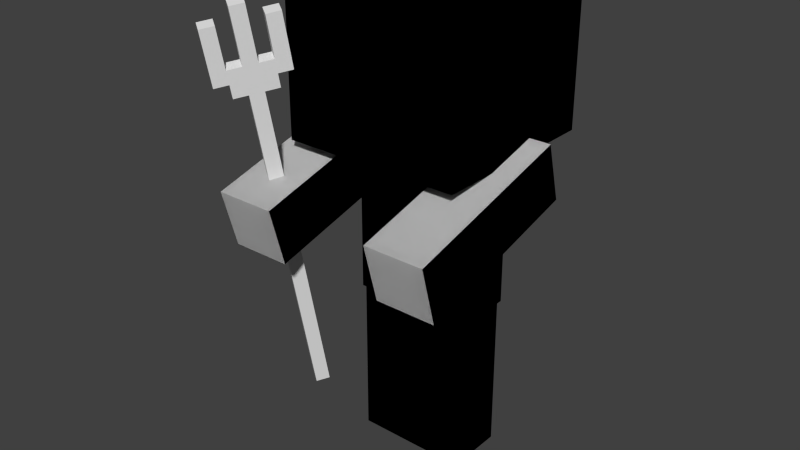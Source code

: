 # Source: drowned.blend  (saved by Blender 2.79.0; exported with 4.5.12 LTS)
import bpy
from mathutils import Matrix  # noqa: F401  (used for matrix-valued properties, if any)

bpy.ops.wm.read_factory_settings(use_empty=True)
scene = bpy.context.scene
scene.name = 'Scene'

# ---- collections
col_collection_1 = bpy.data.collections.new('Collection 1'); scene.collection.children.link(col_collection_1)

# ---- world
world_world = bpy.data.worlds.new('World'); scene.world = world_world
world_world.color = (0.05088, 0.05088, 0.05088)
world_world.use_sun_shadow = False
world_world.sun_shadow_jitter_overblur = 0.0
world_world.cycles.sampling_method = 'NONE'
world_world.cycles.sample_map_resolution = 256

# ---- meshes
me_cube_025 = bpy.data.meshes.new('Cube.025')
me_cube_025.from_pydata([(-1.0, -1.0, -1.0), (-1.0, -1.0, 1.0), (-1.0, 1.0, -1.0), (-1.0, 1.0, 1.0), (1.0, -1.0, -1.0), (1.0, -1.0, 1.0), (1.0, 1.0, -1.0), (1.0, 1.0, 1.0)], [], [(0, 1, 3, 2), (2, 3, 7, 6), (6, 7, 5, 4), (4, 5, 1, 0), (2, 6, 4, 0), (7, 3, 1, 5)])
_uv = me_cube_025.uv_layers.new(name='UVMap')
_uv.uv.foreach_set('vector', [0.125, 0.75, 0.125, 0.875, 0.0, 0.875, 0.0, 0.75, 0.5, 0.75, 0.5, 0.875, 0.375, 0.875, 0.375, 0.75, 0.375, 0.75, 0.375, 0.875, 0.25, 0.875, 0.25, 0.75, 0.25, 0.75, 0.25, 0.875, 0.125, 0.875, 0.125, 0.75, 0.375, 1.0, 0.25, 1.0, 0.25, 0.875, 0.375, 0.875, 0.25, 1.0, 0.125, 1.0, 0.125, 0.875, 0.25, 0.875])
me_cube_025.use_remesh_preserve_volume = False
me_cube_025.use_remesh_preserve_attributes = False
me_cube_025.use_mirror_vertex_groups = False
me_cube_025.update()
me_cube_024 = bpy.data.meshes.new('Cube.024')
me_cube_024.from_pydata([(-1.0, -1.0, -1.0), (-1.0, -1.0, 1.0), (-1.0, 1.0, -1.0), (-1.0, 1.0, 1.0), (1.0, -1.0, -1.0), (1.0, -1.0, 1.0), (1.0, 1.0, -1.0), (1.0, 1.0, 1.0)], [], [(0, 1, 3, 2), (2, 3, 7, 6), (6, 7, 5, 4), (4, 5, 1, 0), (2, 6, 4, 0), (7, 3, 1, 5)])
_uv = me_cube_024.uv_layers.new(name='UVMap')
_uv.uv.foreach_set('vector', [0.125, 0.75, 0.125, 0.875, 0.0, 0.875, 0.0, 0.75, 0.5, 0.75, 0.5, 0.875, 0.375, 0.875, 0.375, 0.75, 0.375, 0.75, 0.375, 0.875, 0.25, 0.875, 0.25, 0.75, 0.25, 0.75, 0.25, 0.875, 0.125, 0.875, 0.125, 0.75, 0.375, 1.0, 0.25, 1.0, 0.25, 0.875, 0.375, 0.875, 0.25, 1.0, 0.125, 1.0, 0.125, 0.875, 0.25, 0.875])
me_cube_024.use_remesh_preserve_volume = False
me_cube_024.use_remesh_preserve_attributes = False
me_cube_024.use_mirror_vertex_groups = False
me_cube_024.update()
me_cube_008 = bpy.data.meshes.new('Cube.008')
me_cube_008.from_pydata([(-1.0, -1.0, -1.0), (-1.0, -1.0, 1.0), (-1.0, 1.0, -1.0), (-1.0, 1.0, 1.0), (1.0, -1.0, -1.0), (1.0, -1.0, 1.0), (1.0, 1.0, -1.0), (1.0, 1.0, 1.0)], [], [(0, 2, 3, 1), (2, 6, 7, 3), (6, 4, 5, 7), (4, 0, 1, 5), (2, 0, 4, 6), (7, 5, 1, 3)])
_uv = me_cube_008.uv_layers.new(name='UVMap')
_uv.uv.foreach_set('vector', [0.125, 0.75, 0.0, 0.75, 0.0, 0.875, 0.125, 0.875, 0.5, 0.75, 0.375, 0.75, 0.375, 0.875, 0.5, 0.875, 0.375, 0.75, 0.25, 0.75, 0.25, 0.875, 0.375, 0.875, 0.25, 0.75, 0.125, 0.75, 0.125, 0.875, 0.25, 0.875, 0.375, 1.0, 0.375, 0.875, 0.25, 0.875, 0.25, 1.0, 0.25, 1.0, 0.25, 0.875, 0.125, 0.875, 0.125, 1.0])
me_cube_008.use_remesh_preserve_volume = False
me_cube_008.use_remesh_preserve_attributes = False
me_cube_008.use_mirror_vertex_groups = False
me_cube_008.update()
me_cube_018 = bpy.data.meshes.new('Cube.018')
me_cube_018.from_pydata([(-1.0, -1.0, -1.0), (-1.0, -1.0, 1.0), (-1.0, 1.0, -1.0), (-1.0, 1.0, 1.0), (1.0, -1.0, -1.0), (1.0, -1.0, 1.0), (1.0, 1.0, -1.0), (1.0, 1.0, 1.0)], [], [(0, 2, 3, 1), (2, 6, 7, 3), (6, 4, 5, 7), (4, 0, 1, 5), (2, 0, 4, 6), (7, 5, 1, 3)])
_uv = me_cube_018.uv_layers.new(name='UVMap')
_uv.uv.foreach_set('vector', [0.0625, 0.5, 0.0, 0.5, 0.0, 0.6875, 0.0625, 0.6875, 0.25, 0.5, 0.1875, 0.5, 0.1875, 0.6875, 0.25, 0.6875, 0.1875, 0.5, 0.125, 0.5, 0.125, 0.6875, 0.1875, 0.6875, 0.125, 0.5, 0.0625, 0.5, 0.0625, 0.6875, 0.125, 0.6875, 0.1875, 0.75, 0.1875, 0.6875, 0.125, 0.6875, 0.125, 0.75, 0.125, 0.75, 0.125, 0.6875, 0.0625, 0.6875, 0.0625, 0.75])
me_cube_018.use_remesh_preserve_volume = False
me_cube_018.use_remesh_preserve_attributes = False
me_cube_018.use_mirror_vertex_groups = False
me_cube_018.update()
me_cube_017 = bpy.data.meshes.new('Cube.017')
me_cube_017.from_pydata([(-1.0, -1.0, -1.0), (-1.0, -1.0, 1.0), (-1.0, 1.0, -1.0), (-1.0, 1.0, 1.0), (1.0, -1.0, -1.0), (1.0, -1.0, 1.0), (1.0, 1.0, -1.0), (1.0, 1.0, 1.0)], [], [(0, 2, 3, 1), (2, 6, 7, 3), (6, 4, 5, 7), (4, 0, 1, 5), (2, 0, 4, 6), (7, 5, 1, 3)])
_uv = me_cube_017.uv_layers.new(name='UVMap')
_uv.uv.foreach_set('vector', [0.125, 0.5, 0.1875, 0.5, 0.1875, 0.6875, 0.125, 0.6875, 0.1875, 0.5, 0.25, 0.5, 0.25, 0.6875, 0.1875, 0.6875, 0.0, 0.5, 0.0625, 0.5, 0.0625, 0.6875, 0.0, 0.6875, 0.0625, 0.5, 0.125, 0.5, 0.125, 0.6875, 0.0625, 0.6875, 0.1875, 0.75, 0.1875, 0.6875, 0.125, 0.6875, 0.125, 0.75, 0.125, 0.75, 0.125, 0.6875, 0.0625, 0.6875, 0.0625, 0.75])
me_cube_017.use_remesh_preserve_volume = False
me_cube_017.use_remesh_preserve_attributes = False
me_cube_017.use_mirror_vertex_groups = False
me_cube_017.update()
me_cube_016 = bpy.data.meshes.new('Cube.016')
me_cube_016.from_pydata([(-1.0, -1.0, -1.0), (-1.0, -1.0, 1.0), (-1.0, 1.0, -1.0), (-1.0, 1.0, 1.0), (1.0, -1.0, -1.0), (1.0, -1.0, 1.0), (1.0, 1.0, -1.0), (1.0, 1.0, 1.0)], [], [(0, 2, 3, 1), (2, 6, 7, 3), (6, 4, 5, 7), (4, 0, 1, 5), (2, 0, 4, 6), (7, 5, 1, 3)])
_uv = me_cube_016.uv_layers.new(name='UVMap')
_uv.uv.foreach_set('vector', [0.3125, 0.5, 0.25, 0.5, 0.25, 0.6875, 0.3125, 0.6875, 0.625, 0.5, 0.5, 0.5, 0.5, 0.6875, 0.625, 0.6875, 0.5, 0.5, 0.4375, 0.5, 0.4375, 0.6875, 0.5, 0.6875, 0.4375, 0.5, 0.3125, 0.5, 0.3125, 0.6875, 0.4375, 0.6875, 0.5625, 0.75, 0.5625, 0.6875, 0.4375, 0.6875, 0.4375, 0.75, 0.4375, 0.75, 0.4375, 0.6875, 0.3125, 0.6875, 0.3125, 0.75])
me_cube_016.use_remesh_preserve_volume = False
me_cube_016.use_remesh_preserve_attributes = False
me_cube_016.use_mirror_vertex_groups = False
me_cube_016.update()
me_cube_015 = bpy.data.meshes.new('Cube.015')
me_cube_015.from_pydata([(-1.0, -1.0, -1.0), (-1.0, -1.0, 1.0), (-1.0, 1.0, -1.0), (-1.0, 1.0, 1.0), (1.0, -1.0, -1.0), (1.0, -1.0, 1.0), (1.0, 1.0, -1.0), (1.0, 1.0, 1.0)], [], [(0, 2, 3, 1), (2, 6, 7, 3), (6, 4, 5, 7), (4, 0, 1, 5), (2, 0, 4, 6), (7, 5, 1, 3)])
_uv = me_cube_015.uv_layers.new(name='UVMap')
_uv.uv.foreach_set('vector', [0.6875, 0.5, 0.625, 0.5, 0.625, 0.6875, 0.6875, 0.6875, 0.875, 0.5, 0.8125, 0.5, 0.8125, 0.6875, 0.875, 0.6875, 0.8125, 0.5, 0.75, 0.5, 0.75, 0.6875, 0.8125, 0.6875, 0.75, 0.5, 0.6875, 0.5, 0.6875, 0.6875, 0.75, 0.6875, 0.75, 0.75, 0.75, 0.6875, 0.8125, 0.6875, 0.8125, 0.75, 0.75, 0.75, 0.75, 0.6875, 0.6875, 0.6875, 0.6875, 0.75])
me_cube_015.use_remesh_preserve_volume = False
me_cube_015.use_remesh_preserve_attributes = False
me_cube_015.use_mirror_vertex_groups = False
me_cube_015.update()
me_cube_014 = bpy.data.meshes.new('Cube.014')
me_cube_014.from_pydata([(-1.0, -1.0, -1.0), (-1.0, -1.0, 1.0), (-1.0, 1.0, -1.0), (-1.0, 1.0, 1.0), (1.0, -1.0, -1.0), (1.0, -1.0, 1.0), (1.0, 1.0, -1.0), (1.0, 1.0, 1.0)], [], [(0, 2, 3, 1), (2, 6, 7, 3), (6, 4, 5, 7), (4, 0, 1, 5), (2, 0, 4, 6), (7, 5, 1, 3)])
_uv = me_cube_014.uv_layers.new(name='UVMap')
_uv.uv.foreach_set('vector', [0.75, 0.5, 0.8125, 0.5, 0.8125, 0.6875, 0.75, 0.6875, 0.8125, 0.5, 0.875, 0.5, 0.875, 0.6875, 0.8125, 0.6875, 0.625, 0.5, 0.6875, 0.5, 0.6875, 0.6875, 0.625, 0.6875, 0.6875, 0.5, 0.75, 0.5, 0.75, 0.6875, 0.6875, 0.6875, 0.8125, 0.75, 0.8125, 0.6875, 0.75, 0.6875, 0.75, 0.75, 0.6875, 0.75, 0.6875, 0.6875, 0.75, 0.6875, 0.75, 0.75])
me_cube_014.use_remesh_preserve_volume = False
me_cube_014.use_remesh_preserve_attributes = False
me_cube_014.use_mirror_vertex_groups = False
me_cube_014.update()
me_cube_013 = bpy.data.meshes.new('Cube.013')
me_cube_013.from_pydata([(-1.0, -1.0, -1.0), (-1.0, -1.0, 1.0), (-1.0, 1.0, -1.0), (-1.0, 1.0, 1.0), (1.0, -1.0, -1.0), (1.0, -1.0, 1.0), (1.0, 1.0, -1.0), (1.0, 1.0, 1.0)], [], [(0, 1, 3, 2), (2, 3, 7, 6), (6, 7, 5, 4), (4, 5, 1, 0), (2, 6, 4, 0), (7, 3, 1, 5)])
_uv = me_cube_013.uv_layers.new(name='UVMap')
_uv.uv.foreach_set('vector', [0.125, 0.5, 0.125, 0.6875, 0.1875, 0.6875, 0.1875, 0.5, 0.1875, 0.5, 0.1875, 0.6875, 0.25, 0.6875, 0.25, 0.5, 0.0, 0.5, 0.0, 0.6875, 0.0625, 0.6875, 0.0625, 0.5, 0.0625, 0.5, 0.0625, 0.6875, 0.125, 0.6875, 0.125, 0.5, 0.1875, 0.75, 0.125, 0.75, 0.125, 0.6875, 0.1875, 0.6875, 0.125, 0.75, 0.0625, 0.75, 0.0625, 0.6875, 0.125, 0.6875])
me_cube_013.use_remesh_preserve_volume = False
me_cube_013.use_remesh_preserve_attributes = False
me_cube_013.use_mirror_vertex_groups = False
me_cube_013.update()
me_cube_012 = bpy.data.meshes.new('Cube.012')
me_cube_012.from_pydata([(-1.0, -1.0, -1.0), (-1.0, -1.0, 1.0), (-1.0, 1.0, -1.0), (-1.0, 1.0, 1.0), (1.0, -1.0, -1.0), (1.0, -1.0, 1.0), (1.0, 1.0, -1.0), (1.0, 1.0, 1.0)], [], [(0, 1, 3, 2), (2, 3, 7, 6), (6, 7, 5, 4), (4, 5, 1, 0), (2, 6, 4, 0), (7, 3, 1, 5)])
_uv = me_cube_012.uv_layers.new(name='UVMap')
_uv.uv.foreach_set('vector', [0.0625, 0.5, 0.0625, 0.6875, 0.0, 0.6875, 0.0, 0.5, 0.25, 0.5, 0.25, 0.6875, 0.1875, 0.6875, 0.1875, 0.5, 0.1875, 0.5, 0.1875, 0.6875, 0.125, 0.6875, 0.125, 0.5, 0.125, 0.5, 0.125, 0.6875, 0.0625, 0.6875, 0.0625, 0.5, 0.1875, 0.75, 0.125, 0.75, 0.125, 0.6875, 0.1875, 0.6875, 0.125, 0.75, 0.0625, 0.75, 0.0625, 0.6875, 0.125, 0.6875])
me_cube_012.use_remesh_preserve_volume = False
me_cube_012.use_remesh_preserve_attributes = False
me_cube_012.use_mirror_vertex_groups = False
me_cube_012.update()
me_cube_011 = bpy.data.meshes.new('Cube.011')
me_cube_011.from_pydata([(-1.0, -1.0, -1.0), (-1.0, -1.0, 1.0), (-1.0, 1.0, -1.0), (-1.0, 1.0, 1.0), (1.0, -1.0, -1.0), (1.0, -1.0, 1.0), (1.0, 1.0, -1.0), (1.0, 1.0, 1.0)], [], [(0, 1, 3, 2), (2, 3, 7, 6), (6, 7, 5, 4), (4, 5, 1, 0), (2, 6, 4, 0), (7, 3, 1, 5)])
_uv = me_cube_011.uv_layers.new(name='UVMap')
_uv.uv.foreach_set('vector', [0.3125, 0.5, 0.3125, 0.6875, 0.25, 0.6875, 0.25, 0.5, 0.625, 0.5, 0.625, 0.6875, 0.5, 0.6875, 0.5, 0.5, 0.5, 0.5, 0.5, 0.6875, 0.4375, 0.6875, 0.4375, 0.5, 0.4375, 0.5, 0.4375, 0.6875, 0.3125, 0.6875, 0.3125, 0.5, 0.5625, 0.75, 0.4375, 0.75, 0.4375, 0.6875, 0.5625, 0.6875, 0.4375, 0.75, 0.3125, 0.75, 0.3125, 0.6875, 0.4375, 0.6875])
me_cube_011.use_remesh_preserve_volume = False
me_cube_011.use_remesh_preserve_attributes = False
me_cube_011.use_mirror_vertex_groups = False
me_cube_011.update()
me_cube_010 = bpy.data.meshes.new('Cube.010')
me_cube_010.from_pydata([(-1.0, -1.0, -1.0), (-1.0, -1.0, 1.0), (-1.0, 1.0, -1.0), (-1.0, 1.0, 1.0), (1.0, -1.0, -1.0), (1.0, -1.0, 1.0), (1.0, 1.0, -1.0), (1.0, 1.0, 1.0)], [], [(0, 1, 3, 2), (2, 3, 7, 6), (6, 7, 5, 4), (4, 5, 1, 0), (2, 6, 4, 0), (7, 3, 1, 5)])
_uv = me_cube_010.uv_layers.new(name='UVMap')
_uv.uv.foreach_set('vector', [0.6875, 0.5, 0.6875, 0.6875, 0.625, 0.6875, 0.625, 0.5, 0.875, 0.5, 0.875, 0.6875, 0.8125, 0.6875, 0.8125, 0.5, 0.8125, 0.5, 0.8125, 0.6875, 0.75, 0.6875, 0.75, 0.5, 0.75, 0.5, 0.75, 0.6875, 0.6875, 0.6875, 0.6875, 0.5, 0.75, 0.75, 0.8125, 0.75, 0.8125, 0.6875, 0.75, 0.6875, 0.75, 0.75, 0.6875, 0.75, 0.6875, 0.6875, 0.75, 0.6875])
me_cube_010.use_remesh_preserve_volume = False
me_cube_010.use_remesh_preserve_attributes = False
me_cube_010.use_mirror_vertex_groups = False
me_cube_010.update()
me_cube_009 = bpy.data.meshes.new('Cube.009')
me_cube_009.from_pydata([(-1.0, -1.0, -1.0), (-1.0, -1.0, 1.0), (-1.0, 1.0, -1.0), (-1.0, 1.0, 1.0), (1.0, -1.0, -1.0), (1.0, -1.0, 1.0), (1.0, 1.0, -1.0), (1.0, 1.0, 1.0)], [], [(0, 1, 3, 2), (2, 3, 7, 6), (6, 7, 5, 4), (4, 5, 1, 0), (2, 6, 4, 0), (7, 3, 1, 5)])
_uv = me_cube_009.uv_layers.new(name='UVMap')
_uv.uv.foreach_set('vector', [0.75, 0.5, 0.75, 0.6875, 0.8125, 0.6875, 0.8125, 0.5, 0.8125, 0.5, 0.8125, 0.6875, 0.875, 0.6875, 0.875, 0.5, 0.625, 0.5, 0.625, 0.6875, 0.6875, 0.6875, 0.6875, 0.5, 0.6875, 0.5, 0.6875, 0.6875, 0.75, 0.6875, 0.75, 0.5, 0.8125, 0.75, 0.75, 0.75, 0.75, 0.6875, 0.8125, 0.6875, 0.6875, 0.75, 0.75, 0.75, 0.75, 0.6875, 0.6875, 0.6875])
me_cube_009.use_remesh_preserve_volume = False
me_cube_009.use_remesh_preserve_attributes = False
me_cube_009.use_mirror_vertex_groups = False
me_cube_009.update()
me_cube_007 = bpy.data.meshes.new('Cube.007')
me_cube_007.from_pydata([(-1.0, -1.0, -1.0), (-1.0, -1.0, 1.0), (-1.0, 1.0, -1.0), (-1.0, 1.0, 1.0), (1.0, -1.0, -1.0), (1.0, -1.0, 1.0), (1.0, 1.0, -1.0), (1.0, 1.0, 1.0)], [], [(0, 2, 3, 1), (2, 6, 7, 3), (6, 4, 5, 7), (4, 0, 1, 5), (2, 0, 4, 6), (7, 5, 1, 3)])
_uv = me_cube_007.uv_layers.new(name='UVMap')
_uv.uv.foreach_set('vector', [0.125, 0.75, 0.0, 0.75, 0.0, 0.875, 0.125, 0.875, 0.5, 0.75, 0.375, 0.75, 0.375, 0.875, 0.5, 0.875, 0.375, 0.75, 0.25, 0.75, 0.25, 0.875, 0.375, 0.875, 0.25, 0.75, 0.125, 0.75, 0.125, 0.875, 0.25, 0.875, 0.375, 1.0, 0.375, 0.875, 0.25, 0.875, 0.25, 1.0, 0.25, 1.0, 0.25, 0.875, 0.125, 0.875, 0.125, 1.0])
me_cube_007.use_remesh_preserve_volume = False
me_cube_007.use_remesh_preserve_attributes = False
me_cube_007.use_mirror_vertex_groups = False
me_cube_007.update()
me_cube_003 = bpy.data.meshes.new('Cube.003')
me_cube_003.from_pydata([(-1.0, -1.0, -1.0), (-1.0, -1.0, 1.0), (-1.0, 1.0, -1.0), (-1.0, 1.0, 1.0), (1.0, -1.0, -1.0), (1.0, -1.0, 1.0), (1.0, 1.0, -1.0), (1.0, 1.0, 1.0)], [], [(0, 1, 3, 2), (2, 3, 7, 6), (6, 7, 5, 4), (4, 5, 1, 0), (2, 6, 4, 0), (7, 3, 1, 5)])
_uv = me_cube_003.uv_layers.new(name='UVMap')
_uv.uv.foreach_set('vector', [0.125, 0.75, 0.125, 0.875, 0.0, 0.875, 0.0, 0.75, 0.5, 0.75, 0.5, 0.875, 0.375, 0.875, 0.375, 0.75, 0.375, 0.75, 0.375, 0.875, 0.25, 0.875, 0.25, 0.75, 0.25, 0.75, 0.25, 0.875, 0.125, 0.875, 0.125, 0.75, 0.375, 1.0, 0.25, 1.0, 0.25, 0.875, 0.375, 0.875, 0.25, 1.0, 0.125, 1.0, 0.125, 0.875, 0.25, 0.875])
me_cube_003.use_remesh_preserve_volume = False
me_cube_003.use_remesh_preserve_attributes = False
me_cube_003.use_mirror_vertex_groups = False
me_cube_003.update()
me_cube_006 = bpy.data.meshes.new('Cube.006')
me_cube_006.from_pydata([(-1.0, -1.0, -1.0), (-1.0, -1.0, 1.0), (-1.0, 1.0, -1.0), (-1.0, 1.0, 1.0), (1.0, -1.0, -1.0), (1.0, -1.0, 1.0), (1.0, 1.0, -1.0), (1.0, 1.0, 1.0)], [], [(0, 1, 3, 2), (2, 3, 7, 6), (6, 7, 5, 4), (4, 5, 1, 0), (2, 6, 4, 0), (7, 3, 1, 5)])
_uv = me_cube_006.uv_layers.new(name='UVMap')
_uv.uv.foreach_set('vector', [0.125, 0.5, 0.125, 0.6875, 0.1875, 0.6875, 0.1875, 0.5, 0.1875, 0.5, 0.1875, 0.6875, 0.25, 0.6875, 0.25, 0.5, 0.0, 0.5, 0.0, 0.6875, 0.0625, 0.6875, 0.0625, 0.5, 0.0625, 0.5, 0.0625, 0.6875, 0.125, 0.6875, 0.125, 0.5, 0.1875, 0.75, 0.125, 0.75, 0.125, 0.6875, 0.1875, 0.6875, 0.125, 0.75, 0.0625, 0.75, 0.0625, 0.6875, 0.125, 0.6875])
me_cube_006.use_remesh_preserve_volume = False
me_cube_006.use_remesh_preserve_attributes = False
me_cube_006.use_mirror_vertex_groups = False
me_cube_006.update()
me_cube_005 = bpy.data.meshes.new('Cube.005')
me_cube_005.from_pydata([(-1.0, -1.0, -1.0), (-1.0, -1.0, 1.0), (-1.0, 1.0, -1.0), (-1.0, 1.0, 1.0), (1.0, -1.0, -1.0), (1.0, -1.0, 1.0), (1.0, 1.0, -1.0), (1.0, 1.0, 1.0)], [], [(0, 1, 3, 2), (2, 3, 7, 6), (6, 7, 5, 4), (4, 5, 1, 0), (2, 6, 4, 0), (7, 3, 1, 5)])
_uv = me_cube_005.uv_layers.new(name='UVMap')
_uv.uv.foreach_set('vector', [0.6875, 0.5, 0.6875, 0.6875, 0.625, 0.6875, 0.625, 0.5, 0.875, 0.5, 0.875, 0.6875, 0.8125, 0.6875, 0.8125, 0.5, 0.8125, 0.5, 0.8125, 0.6875, 0.75, 0.6875, 0.75, 0.5, 0.75, 0.5, 0.75, 0.6875, 0.6875, 0.6875, 0.6875, 0.5, 0.75, 0.75, 0.8125, 0.75, 0.8125, 0.6875, 0.75, 0.6875, 0.75, 0.75, 0.6875, 0.75, 0.6875, 0.6875, 0.75, 0.6875])
me_cube_005.use_remesh_preserve_volume = False
me_cube_005.use_remesh_preserve_attributes = False
me_cube_005.use_mirror_vertex_groups = False
me_cube_005.update()
me_cube_004 = bpy.data.meshes.new('Cube.004')
me_cube_004.from_pydata([(-1.0, -1.0, -1.0), (-1.0, -1.0, 1.0), (-1.0, 1.0, -1.0), (-1.0, 1.0, 1.0), (1.0, -1.0, -1.0), (1.0, -1.0, 1.0), (1.0, 1.0, -1.0), (1.0, 1.0, 1.0)], [], [(0, 1, 3, 2), (2, 3, 7, 6), (6, 7, 5, 4), (4, 5, 1, 0), (2, 6, 4, 0), (7, 3, 1, 5)])
_uv = me_cube_004.uv_layers.new(name='UVMap')
_uv.uv.foreach_set('vector', [0.75, 0.5, 0.75, 0.6875, 0.8125, 0.6875, 0.8125, 0.5, 0.8125, 0.5, 0.8125, 0.6875, 0.875, 0.6875, 0.875, 0.5, 0.625, 0.5, 0.625, 0.6875, 0.6875, 0.6875, 0.6875, 0.5, 0.6875, 0.5, 0.6875, 0.6875, 0.75, 0.6875, 0.75, 0.5, 0.8125, 0.75, 0.75, 0.75, 0.75, 0.6875, 0.8125, 0.6875, 0.6875, 0.75, 0.75, 0.75, 0.75, 0.6875, 0.6875, 0.6875])
me_cube_004.use_remesh_preserve_volume = False
me_cube_004.use_remesh_preserve_attributes = False
me_cube_004.use_mirror_vertex_groups = False
me_cube_004.update()
me_cube_002 = bpy.data.meshes.new('Cube.002')
me_cube_002.from_pydata([(-1.0, -1.0, -1.0), (-1.0, -1.0, 1.0), (-1.0, 1.0, -1.0), (-1.0, 1.0, 1.0), (1.0, -1.0, -1.0), (1.0, -1.0, 1.0), (1.0, 1.0, -1.0), (1.0, 1.0, 1.0)], [], [(0, 1, 3, 2), (2, 3, 7, 6), (6, 7, 5, 4), (4, 5, 1, 0), (2, 6, 4, 0), (7, 3, 1, 5)])
_uv = me_cube_002.uv_layers.new(name='UVMap')
_uv.uv.foreach_set('vector', [0.3125, 0.5, 0.3125, 0.6875, 0.25, 0.6875, 0.25, 0.5, 0.625, 0.5, 0.625, 0.6875, 0.5, 0.6875, 0.5, 0.5, 0.5, 0.5, 0.5, 0.6875, 0.4375, 0.6875, 0.4375, 0.5, 0.4375, 0.5, 0.4375, 0.6875, 0.3125, 0.6875, 0.3125, 0.5, 0.5625, 0.75, 0.4375, 0.75, 0.4375, 0.6875, 0.5625, 0.6875, 0.4375, 0.75, 0.3125, 0.75, 0.3125, 0.6875, 0.4375, 0.6875])
me_cube_002.use_remesh_preserve_volume = False
me_cube_002.use_remesh_preserve_attributes = False
me_cube_002.use_mirror_vertex_groups = False
me_cube_002.update()
me_cube_001 = bpy.data.meshes.new('Cube.001')
me_cube_001.from_pydata([(-1.0, -1.0, -1.0), (-1.0, -1.0, 1.0), (-1.0, 1.0, -1.0), (-1.0, 1.0, 1.0), (1.0, -1.0, -1.0), (1.0, -1.0, 1.0), (1.0, 1.0, -1.0), (1.0, 1.0, 1.0)], [], [(0, 1, 3, 2), (2, 3, 7, 6), (6, 7, 5, 4), (4, 5, 1, 0), (2, 6, 4, 0), (7, 3, 1, 5)])
_uv = me_cube_001.uv_layers.new(name='UVMap')
_uv.uv.foreach_set('vector', [0.0625, 0.5, 0.0625, 0.6875, 0.0, 0.6875, 0.0, 0.5, 0.25, 0.5, 0.25, 0.6875, 0.1875, 0.6875, 0.1875, 0.5, 0.1875, 0.5, 0.1875, 0.6875, 0.125, 0.6875, 0.125, 0.5, 0.125, 0.5, 0.125, 0.6875, 0.0625, 0.6875, 0.0625, 0.5, 0.1875, 0.75, 0.125, 0.75, 0.125, 0.6875, 0.1875, 0.6875, 0.125, 0.75, 0.0625, 0.75, 0.0625, 0.6875, 0.125, 0.6875])
me_cube_001.use_remesh_preserve_volume = False
me_cube_001.use_remesh_preserve_attributes = False
me_cube_001.use_mirror_vertex_groups = False
me_cube_001.update()
me_cube = bpy.data.meshes.new('Cube')
me_cube.from_pydata([(-1.0, -1.0, -1.0), (-1.0, -1.0, 1.0), (-1.0, 1.0, -1.0), (-1.0, 1.0, 1.0), (1.0, -1.0, -1.0), (1.0, -1.0, 1.0), (1.0, 1.0, -1.0), (1.0, 1.0, 1.0)], [], [(0, 1, 3, 2), (2, 3, 7, 6), (6, 7, 5, 4), (4, 5, 1, 0), (2, 6, 4, 0), (7, 3, 1, 5)])
_uv = me_cube.uv_layers.new(name='UVMap')
_uv.uv.foreach_set('vector', [0.125, 0.75, 0.125, 0.875, 0.0, 0.875, 0.0, 0.75, 0.5, 0.75, 0.5, 0.875, 0.375, 0.875, 0.375, 0.75, 0.375, 0.75, 0.375, 0.875, 0.25, 0.875, 0.25, 0.75, 0.25, 0.75, 0.25, 0.875, 0.125, 0.875, 0.125, 0.75, 0.375, 1.0, 0.25, 1.0, 0.25, 0.875, 0.375, 0.875, 0.25, 1.0, 0.125, 1.0, 0.125, 0.875, 0.25, 0.875])
me_cube.use_remesh_preserve_volume = False
me_cube.use_remesh_preserve_attributes = False
me_cube.use_mirror_vertex_groups = False
me_cube.update()
me_cube_021 = bpy.data.meshes.new('Cube.021')
me_cube_021.from_pydata([(-1.0, -1.0, -1.0), (-1.0, -1.0, 1.0), (-1.0, 1.0, -1.0), (-1.0, 1.0, 1.0), (1.0, -1.0, -1.0), (1.0, -1.0, 1.0), (1.0, 1.0, -1.0), (1.0, 1.0, 1.0)], [], [(0, 1, 3, 2), (2, 3, 7, 6), (6, 7, 5, 4), (4, 5, 1, 0), (2, 6, 4, 0), (7, 3, 1, 5)])
_uv = me_cube_021.uv_layers.new(name='UVMap')
_uv.uv.foreach_set('vector', [0.03125, 0.0, 0.03125, 0.9688, 0.0, 0.9688, 0.0, 0.0, 0.125, 0.0, 0.125, 0.9688, 0.09375, 0.9688, 0.09375, 0.0, 0.09375, 0.0, 0.09375, 0.9688, 0.0625, 0.9688, 0.0625, 0.0, 0.0625, 0.0, 0.0625, 0.9688, 0.03125, 0.9688, 0.03125, 0.0, 0.0625, 1.0, 0.09375, 1.0, 0.09375, 0.9688, 0.0625, 0.9688, 0.0625, 1.0, 0.03125, 1.0, 0.03125, 0.9688, 0.0625, 0.9688])
me_cube_021.use_remesh_preserve_volume = False
me_cube_021.use_remesh_preserve_attributes = False
me_cube_021.use_mirror_vertex_groups = False
me_cube_021.update()
me_cube_023 = bpy.data.meshes.new('Cube.023')
me_cube_023.from_pydata([(-1.0, -1.0, -1.0), (-1.0, -1.0, 1.0), (-1.0, 1.0, -1.0), (-1.0, 1.0, 1.0), (1.0, -1.0, -1.0), (1.0, -1.0, 1.0), (1.0, 1.0, -1.0), (1.0, 1.0, 1.0)], [], [(0, 1, 3, 2), (2, 3, 7, 6), (6, 7, 5, 4), (4, 5, 1, 0), (2, 6, 4, 0), (7, 3, 1, 5)])
_uv = me_cube_023.uv_layers.new(name='UVMap')
_uv.uv.foreach_set('vector', [0.2812, 0.9062, 0.2812, 0.9688, 0.25, 0.9688, 0.25, 0.9062, 0.375, 0.9062, 0.375, 0.9688, 0.3438, 0.9688, 0.3438, 0.9062, 0.3438, 0.9062, 0.3438, 0.9688, 0.3125, 0.9688, 0.3125, 0.9062, 0.3125, 0.9062, 0.3125, 0.9688, 0.2812, 0.9688, 0.2812, 0.9062, 0.3125, 1.0, 0.3438, 1.0, 0.3438, 0.9688, 0.3125, 0.9688, 0.3125, 1.0, 0.2812, 1.0, 0.2812, 0.9688, 0.3125, 0.9688])
me_cube_023.use_remesh_preserve_volume = False
me_cube_023.use_remesh_preserve_attributes = False
me_cube_023.use_mirror_vertex_groups = False
me_cube_023.update()
me_cube_020 = bpy.data.meshes.new('Cube.020')
me_cube_020.from_pydata([(-1.0, -1.0, -1.0), (-1.0, -1.0, 1.0), (-1.0, 1.0, -1.0), (-1.0, 1.0, 1.0), (1.0, -1.0, -1.0), (1.0, -1.0, 1.0), (1.0, 1.0, -1.0), (1.0, 1.0, 1.0)], [], [(0, 1, 3, 2), (2, 3, 7, 6), (6, 7, 5, 4), (4, 5, 1, 0), (2, 6, 4, 0), (7, 3, 1, 5)])
_uv = me_cube_020.uv_layers.new(name='UVMap')
_uv.uv.foreach_set('vector', [0.1562, 0.75, 0.1562, 0.875, 0.125, 0.875, 0.125, 0.75, 0.25, 0.75, 0.25, 0.875, 0.2188, 0.875, 0.2188, 0.75, 0.2188, 0.75, 0.2188, 0.875, 0.1875, 0.875, 0.1875, 0.75, 0.1875, 0.75, 0.1875, 0.875, 0.1562, 0.875, 0.1562, 0.75, 0.1875, 0.9062, 0.2188, 0.9062, 0.2188, 0.875, 0.1875, 0.875, 0.1875, 0.9062, 0.1562, 0.9062, 0.1562, 0.875, 0.1875, 0.875])
me_cube_020.use_remesh_preserve_volume = False
me_cube_020.use_remesh_preserve_attributes = False
me_cube_020.use_mirror_vertex_groups = False
me_cube_020.update()
me_cube_022 = bpy.data.meshes.new('Cube.022')
me_cube_022.from_pydata([(-1.0, -1.0, -1.0), (-1.0, -1.0, 1.0), (-1.0, 1.0, -1.0), (-1.0, 1.0, 1.0), (1.0, -1.0, -1.0), (1.0, -1.0, 1.0), (1.0, 1.0, -1.0), (1.0, 1.0, 1.0)], [], [(0, 1, 3, 2), (2, 3, 7, 6), (6, 7, 5, 4), (4, 5, 1, 0), (2, 6, 4, 0), (7, 3, 1, 5)])
_uv = me_cube_022.uv_layers.new(name='UVMap')
_uv.uv.foreach_set('vector', [0.1562, 0.9062, 0.1562, 0.9688, 0.125, 0.9688, 0.125, 0.9062, 0.25, 0.9062, 0.25, 0.9688, 0.2188, 0.9688, 0.2188, 0.9062, 0.2188, 0.9062, 0.2188, 0.9688, 0.1875, 0.9688, 0.1875, 0.9062, 0.1875, 0.9062, 0.1875, 0.9688, 0.1562, 0.9688, 0.1562, 0.9062, 0.1562, 1.0, 0.1875, 1.0, 0.1875, 0.9688, 0.1562, 0.9688, 0.1875, 1.0, 0.1562, 1.0, 0.1562, 0.9688, 0.1875, 0.9688])
me_cube_022.use_remesh_preserve_volume = False
me_cube_022.use_remesh_preserve_attributes = False
me_cube_022.use_mirror_vertex_groups = False
me_cube_022.update()
me_cube_019 = bpy.data.meshes.new('Cube.019')
me_cube_019.from_pydata([(-1.0, -1.0, -1.0), (-1.0, -1.0, 1.0), (-1.0, 1.0, -1.0), (-1.0, 1.0, 1.0), (1.0, -1.0, -1.0), (1.0, -1.0, 1.0), (1.0, 1.0, -1.0), (1.0, 1.0, 1.0)], [], [(0, 1, 3, 2), (2, 3, 7, 6), (6, 7, 5, 4), (4, 5, 1, 0), (2, 6, 4, 0), (7, 3, 1, 5)])
_uv = me_cube_019.uv_layers.new(name='UVMap')
_uv.uv.foreach_set('vector', [0.1562, 0.75, 0.1562, 0.875, 0.125, 0.875, 0.125, 0.75, 0.25, 0.75, 0.25, 0.875, 0.2188, 0.875, 0.2188, 0.75, 0.2188, 0.75, 0.2188, 0.875, 0.1875, 0.875, 0.1875, 0.75, 0.1875, 0.75, 0.1875, 0.875, 0.1562, 0.875, 0.1562, 0.75, 0.1875, 0.9062, 0.2188, 0.9062, 0.2188, 0.875, 0.1875, 0.875, 0.1875, 0.9062, 0.1562, 0.9062, 0.1562, 0.875, 0.1875, 0.875])
me_cube_019.use_remesh_preserve_volume = False
me_cube_019.use_remesh_preserve_attributes = False
me_cube_019.use_mirror_vertex_groups = False
me_cube_019.update()
arm_armature = bpy.data.armatures.new('Armature')  # bones are not reproduced

# ---- objects
ob_armature = bpy.data.objects.new('Armature', arm_armature)
ob_baby_drowned_head = bpy.data.objects.new('baby_drowned_head', me_cube_025)
ob_baby_overlay_head_overlay_11 = bpy.data.objects.new('baby_overlay_head.overlay.11', me_cube_024)
ob_baby_overlay_head_overlay_1 = bpy.data.objects.new('baby_overlay_head.overlay.1', me_cube_008)
ob_overlay_leg_right_overlay_11 = bpy.data.objects.new('overlay_leg.right.overlay.11', me_cube_018)
ob_overlay_leg_left_overlay_11 = bpy.data.objects.new('overlay_leg.left.overlay.11', me_cube_017)
ob_overlay_body_overlay_11 = bpy.data.objects.new('overlay_body.overlay.11', me_cube_016)
ob_overlay_arm_right_overlay_11 = bpy.data.objects.new('overlay_arm.right.overlay.11', me_cube_015)
ob_overlay_arm_left_overlay_11 = bpy.data.objects.new('overlay_arm.left.overlay.11', me_cube_014)
ob_overlay_leg_left_overlay_1 = bpy.data.objects.new('overlay_leg.left.overlay.1', me_cube_013)
ob_overlay_leg_right_overlay_1 = bpy.data.objects.new('overlay_leg.right.overlay.1', me_cube_012)
ob_overlay_body_overlay_1 = bpy.data.objects.new('overlay_body.overlay.1', me_cube_011)
ob_overlay_arm_right_overlay_1 = bpy.data.objects.new('overlay_arm.right.overlay.1', me_cube_010)
ob_overlay_arm_left_overlay_1 = bpy.data.objects.new('overlay_arm.left.overlay.1', me_cube_009)
ob_overlay_head_overlay_1 = bpy.data.objects.new('overlay_head.overlay.1', me_cube_007)
ob_overlay_head_overlay_11 = bpy.data.objects.new('overlay_head.overlay.11', me_cube_003)
ob_drowned_leg_left = bpy.data.objects.new('drowned_leg.left', me_cube_006)
ob_drowned_arm_right = bpy.data.objects.new('drowned_arm.right', me_cube_005)
ob_drowned_arm_left = bpy.data.objects.new('drowned_arm.left', me_cube_004)
ob_drowned_body = bpy.data.objects.new('drowned_body', me_cube_002)
ob_drowned_leg_right = bpy.data.objects.new('drowned_leg.right', me_cube_001)
ob_drowned_head = bpy.data.objects.new('drowned_head', me_cube)
ob_trident_handle = bpy.data.objects.new('trident_handle', me_cube_021)
ob_trident_grip_left = bpy.data.objects.new('trident_grip.left', me_cube_023)
ob_trident_spear_left = bpy.data.objects.new('trident_spear.left', me_cube_020)
ob_trident_grip_right = bpy.data.objects.new('trident_grip.right', me_cube_022)
ob_trident_spear_right = bpy.data.objects.new('trident_spear.right', me_cube_019)

# ---- transforms, parenting, visibility, modifiers, constraints
ob_armature.location = (0.0, 0.0, 2.519)
ob_armature.show_in_front = True
ob_armature.lineart.crease_threshold = 0.0
ob_baby_drowned_head.parent = ob_armature
ob_baby_drowned_head.matrix_parent_inverse = Matrix(((1.0, 0.0, 0.0, -0.0), (0.0, 1.0, 0.0, -0.0), (0.0, 0.0, 1.0, -2.386), (0.0, 0.0, 0.0, 1.0)))
ob_baby_drowned_head.location = (0.01683, 0.0, 6.016)
ob_baby_drowned_head.scale = (1.254, 1.254, 1.254)
ob_baby_drowned_head.lineart.crease_threshold = 0.0
_vg = ob_baby_drowned_head.vertex_groups.new(name='body')
_vg = ob_baby_drowned_head.vertex_groups.new(name='head')
_vg.add([0, 1, 2, 3, 4, 5, 6, 7], 1.0, 'REPLACE')
_vg = ob_baby_drowned_head.vertex_groups.new(name='leg.left')
_vg = ob_baby_drowned_head.vertex_groups.new(name='leg.right')
_vg = ob_baby_drowned_head.vertex_groups.new(name='arm.left')
_vg = ob_baby_drowned_head.vertex_groups.new(name='arm.right')
_m = ob_baby_drowned_head.modifiers.new('Armature', 'ARMATURE')
_m.object = ob_armature
ob_baby_overlay_head_overlay_11.parent = ob_armature
ob_baby_overlay_head_overlay_11.matrix_parent_inverse = Matrix(((1.0, 0.0, 0.0, -0.0), (0.0, 1.0, 0.0, -0.0), (0.0, 0.0, 1.0, -2.386), (0.0, 0.0, 0.0, 1.0)))
ob_baby_overlay_head_overlay_11.location = (-0.002542, 0.0, 6.016)
ob_baby_overlay_head_overlay_11.scale = (1.32, 1.32, 1.32)
ob_baby_overlay_head_overlay_11.lineart.crease_threshold = 0.0
_vg = ob_baby_overlay_head_overlay_11.vertex_groups.new(name='body')
_vg = ob_baby_overlay_head_overlay_11.vertex_groups.new(name='head')
_vg.add([0, 1, 2, 3, 4, 5, 6, 7], 1.0, 'REPLACE')
_vg = ob_baby_overlay_head_overlay_11.vertex_groups.new(name='leg.left')
_vg = ob_baby_overlay_head_overlay_11.vertex_groups.new(name='leg.right')
_vg = ob_baby_overlay_head_overlay_11.vertex_groups.new(name='arm.left')
_vg = ob_baby_overlay_head_overlay_11.vertex_groups.new(name='arm.right')
_m = ob_baby_overlay_head_overlay_11.modifiers.new('Armature', 'ARMATURE')
_m.object = ob_armature
ob_baby_overlay_head_overlay_1.parent = ob_armature
ob_baby_overlay_head_overlay_1.matrix_parent_inverse = Matrix(((1.0, 0.0, 0.0, -0.0), (0.0, 1.0, 0.0, -0.0), (0.0, 0.0, 1.0, -2.386), (0.0, 0.0, 0.0, 1.0)))
ob_baby_overlay_head_overlay_1.location = (-0.002542, 0.0, 6.016)
ob_baby_overlay_head_overlay_1.scale = (1.32, 1.32, 1.32)
ob_baby_overlay_head_overlay_1.lineart.crease_threshold = 0.0
_vg = ob_baby_overlay_head_overlay_1.vertex_groups.new(name='body')
_vg = ob_baby_overlay_head_overlay_1.vertex_groups.new(name='head')
_vg.add([0, 1, 2, 3, 4, 5, 6, 7], 1.0, 'REPLACE')
_vg = ob_baby_overlay_head_overlay_1.vertex_groups.new(name='leg.left')
_vg = ob_baby_overlay_head_overlay_1.vertex_groups.new(name='leg.right')
_vg = ob_baby_overlay_head_overlay_1.vertex_groups.new(name='arm.left')
_vg = ob_baby_overlay_head_overlay_1.vertex_groups.new(name='arm.right')
_m = ob_baby_overlay_head_overlay_1.modifiers.new('Armature', 'ARMATURE')
_m.object = ob_armature
ob_overlay_leg_right_overlay_11.parent = ob_armature
ob_overlay_leg_right_overlay_11.matrix_parent_inverse = Matrix(((1.0, 0.0, 0.0, -0.0), (0.0, 1.0, 0.0, -0.0), (0.0, 0.0, 1.0, -2.386), (0.0, 0.0, 0.0, 1.0)))
ob_overlay_leg_right_overlay_11.location = (-0.4, 0.0, 1.202)
ob_overlay_leg_right_overlay_11.scale = (0.44, 0.44, 1.32)
ob_overlay_leg_right_overlay_11.lineart.crease_threshold = 0.0
_vg = ob_overlay_leg_right_overlay_11.vertex_groups.new(name='body')
_vg = ob_overlay_leg_right_overlay_11.vertex_groups.new(name='head')
_vg = ob_overlay_leg_right_overlay_11.vertex_groups.new(name='leg.left')
_vg = ob_overlay_leg_right_overlay_11.vertex_groups.new(name='leg.right')
_vg.add([0, 1, 2, 3, 4, 5, 6, 7], 1.0, 'REPLACE')
_vg = ob_overlay_leg_right_overlay_11.vertex_groups.new(name='arm.left')
_vg = ob_overlay_leg_right_overlay_11.vertex_groups.new(name='arm.right')
_m = ob_overlay_leg_right_overlay_11.modifiers.new('Armature', 'ARMATURE')
_m.object = ob_armature
ob_overlay_leg_left_overlay_11.parent = ob_armature
ob_overlay_leg_left_overlay_11.matrix_parent_inverse = Matrix(((1.0, 0.0, 0.0, -0.0), (0.0, 1.0, 0.0, -0.0), (0.0, 0.0, 1.0, -2.386), (0.0, 0.0, 0.0, 1.0)))
ob_overlay_leg_left_overlay_11.location = (0.4, 0.0, 1.202)
ob_overlay_leg_left_overlay_11.scale = (0.44, 0.44, 1.32)
ob_overlay_leg_left_overlay_11.lineart.crease_threshold = 0.0
_vg = ob_overlay_leg_left_overlay_11.vertex_groups.new(name='body')
_vg = ob_overlay_leg_left_overlay_11.vertex_groups.new(name='head')
_vg = ob_overlay_leg_left_overlay_11.vertex_groups.new(name='leg.left')
_vg.add([0, 1, 2, 3, 4, 5, 6, 7], 1.0, 'REPLACE')
_vg = ob_overlay_leg_left_overlay_11.vertex_groups.new(name='leg.right')
_vg = ob_overlay_leg_left_overlay_11.vertex_groups.new(name='arm.left')
_vg = ob_overlay_leg_left_overlay_11.vertex_groups.new(name='arm.right')
_m = ob_overlay_leg_left_overlay_11.modifiers.new('Armature', 'ARMATURE')
_m.object = ob_armature
ob_overlay_body_overlay_11.parent = ob_armature
ob_overlay_body_overlay_11.matrix_parent_inverse = Matrix(((1.0, 0.0, 0.0, -0.0), (0.0, 1.0, 0.0, -0.0), (0.0, 0.0, 1.0, -2.386), (0.0, 0.0, 0.0, 1.0)))
ob_overlay_body_overlay_11.location = (0.0, 0.0, 3.601)
ob_overlay_body_overlay_11.scale = (0.891, 0.451, 1.331)
ob_overlay_body_overlay_11.lineart.crease_threshold = 0.0
_vg = ob_overlay_body_overlay_11.vertex_groups.new(name='body')
_vg.add([0, 1, 2, 3, 4, 5, 6, 7], 1.0, 'REPLACE')
_vg = ob_overlay_body_overlay_11.vertex_groups.new(name='head')
_vg = ob_overlay_body_overlay_11.vertex_groups.new(name='leg.left')
_vg = ob_overlay_body_overlay_11.vertex_groups.new(name='leg.right')
_vg = ob_overlay_body_overlay_11.vertex_groups.new(name='arm.left')
_vg = ob_overlay_body_overlay_11.vertex_groups.new(name='arm.right')
_m = ob_overlay_body_overlay_11.modifiers.new('Armature', 'ARMATURE')
_m.object = ob_armature
ob_overlay_arm_right_overlay_11.parent = ob_armature
ob_overlay_arm_right_overlay_11.matrix_parent_inverse = Matrix(((1.0, 0.0, 0.0, -0.0), (0.0, 1.0, 0.0, -0.0), (0.0, 0.0, 1.0, -2.386), (0.0, 0.0, 0.0, 1.0)))
ob_overlay_arm_right_overlay_11.location = (-1.198, -0.9322, 4.128)
ob_overlay_arm_right_overlay_11.rotation_euler = (-1.309, -2.145e-16, 1.646e-16)
ob_overlay_arm_right_overlay_11.scale = (0.44, 0.44, 1.32)
ob_overlay_arm_right_overlay_11.lineart.crease_threshold = 0.0
_vg = ob_overlay_arm_right_overlay_11.vertex_groups.new(name='body')
_vg = ob_overlay_arm_right_overlay_11.vertex_groups.new(name='head')
_vg = ob_overlay_arm_right_overlay_11.vertex_groups.new(name='leg.left')
_vg = ob_overlay_arm_right_overlay_11.vertex_groups.new(name='leg.right')
_vg = ob_overlay_arm_right_overlay_11.vertex_groups.new(name='arm.left')
_vg = ob_overlay_arm_right_overlay_11.vertex_groups.new(name='arm.right')
_vg.add([0, 1, 2, 3, 4, 5, 6, 7], 1.0, 'REPLACE')
_m = ob_overlay_arm_right_overlay_11.modifiers.new('Armature', 'ARMATURE')
_m.object = ob_armature
ob_overlay_arm_left_overlay_11.parent = ob_armature
ob_overlay_arm_left_overlay_11.matrix_parent_inverse = Matrix(((1.0, 0.0, 0.0, -0.0), (0.0, 1.0, 0.0, -0.0), (0.0, 0.0, 1.0, -2.386), (0.0, 0.0, 0.0, 1.0)))
ob_overlay_arm_left_overlay_11.location = (1.196, -0.8765, 4.142)
ob_overlay_arm_left_overlay_11.rotation_euler = (-1.309, -2.145e-16, 1.646e-16)
ob_overlay_arm_left_overlay_11.scale = (0.44, 0.44, 1.32)
ob_overlay_arm_left_overlay_11.lineart.crease_threshold = 0.0
_vg = ob_overlay_arm_left_overlay_11.vertex_groups.new(name='body')
_vg = ob_overlay_arm_left_overlay_11.vertex_groups.new(name='head')
_vg = ob_overlay_arm_left_overlay_11.vertex_groups.new(name='leg.left')
_vg = ob_overlay_arm_left_overlay_11.vertex_groups.new(name='leg.right')
_vg = ob_overlay_arm_left_overlay_11.vertex_groups.new(name='arm.left')
_vg.add([0, 1, 2, 3, 4, 5, 6, 7], 1.0, 'REPLACE')
_vg = ob_overlay_arm_left_overlay_11.vertex_groups.new(name='arm.right')
_m = ob_overlay_arm_left_overlay_11.modifiers.new('Armature', 'ARMATURE')
_m.object = ob_armature
ob_overlay_leg_left_overlay_1.parent = ob_armature
ob_overlay_leg_left_overlay_1.matrix_parent_inverse = Matrix(((1.0, 0.0, 0.0, -0.0), (0.0, 1.0, 0.0, -0.0), (0.0, 0.0, 1.0, -2.386), (0.0, 0.0, 0.0, 1.0)))
ob_overlay_leg_left_overlay_1.location = (0.4, 0.0, 1.202)
ob_overlay_leg_left_overlay_1.scale = (0.44, 0.44, 1.32)
ob_overlay_leg_left_overlay_1.lineart.crease_threshold = 0.0
_vg = ob_overlay_leg_left_overlay_1.vertex_groups.new(name='body')
_vg = ob_overlay_leg_left_overlay_1.vertex_groups.new(name='head')
_vg = ob_overlay_leg_left_overlay_1.vertex_groups.new(name='leg.left')
_vg.add([0, 1, 2, 3, 4, 5, 6, 7], 1.0, 'REPLACE')
_vg = ob_overlay_leg_left_overlay_1.vertex_groups.new(name='leg.right')
_vg = ob_overlay_leg_left_overlay_1.vertex_groups.new(name='arm.left')
_vg = ob_overlay_leg_left_overlay_1.vertex_groups.new(name='arm.right')
_m = ob_overlay_leg_left_overlay_1.modifiers.new('Armature', 'ARMATURE')
_m.object = ob_armature
ob_overlay_leg_right_overlay_1.parent = ob_armature
ob_overlay_leg_right_overlay_1.matrix_parent_inverse = Matrix(((1.0, 0.0, 0.0, -0.0), (0.0, 1.0, 0.0, -0.0), (0.0, 0.0, 1.0, -2.386), (0.0, 0.0, 0.0, 1.0)))
ob_overlay_leg_right_overlay_1.location = (-0.4, 0.0, 1.202)
ob_overlay_leg_right_overlay_1.scale = (0.44, 0.44, 1.32)
ob_overlay_leg_right_overlay_1.lineart.crease_threshold = 0.0
_vg = ob_overlay_leg_right_overlay_1.vertex_groups.new(name='body')
_vg = ob_overlay_leg_right_overlay_1.vertex_groups.new(name='head')
_vg = ob_overlay_leg_right_overlay_1.vertex_groups.new(name='leg.left')
_vg = ob_overlay_leg_right_overlay_1.vertex_groups.new(name='leg.right')
_vg.add([0, 1, 2, 3, 4, 5, 6, 7], 1.0, 'REPLACE')
_vg = ob_overlay_leg_right_overlay_1.vertex_groups.new(name='arm.left')
_vg = ob_overlay_leg_right_overlay_1.vertex_groups.new(name='arm.right')
_m = ob_overlay_leg_right_overlay_1.modifiers.new('Armature', 'ARMATURE')
_m.object = ob_armature
ob_overlay_body_overlay_1.parent = ob_armature
ob_overlay_body_overlay_1.matrix_parent_inverse = Matrix(((1.0, 0.0, 0.0, -0.0), (0.0, 1.0, 0.0, -0.0), (0.0, 0.0, 1.0, -2.386), (0.0, 0.0, 0.0, 1.0)))
ob_overlay_body_overlay_1.location = (0.0, 0.0, 3.601)
ob_overlay_body_overlay_1.scale = (0.891, 0.451, 1.331)
ob_overlay_body_overlay_1.lineart.crease_threshold = 0.0
_vg = ob_overlay_body_overlay_1.vertex_groups.new(name='body')
_vg.add([0, 1, 2, 3, 4, 5, 6, 7], 1.0, 'REPLACE')
_vg = ob_overlay_body_overlay_1.vertex_groups.new(name='head')
_vg = ob_overlay_body_overlay_1.vertex_groups.new(name='leg.left')
_vg = ob_overlay_body_overlay_1.vertex_groups.new(name='leg.right')
_vg = ob_overlay_body_overlay_1.vertex_groups.new(name='arm.left')
_vg = ob_overlay_body_overlay_1.vertex_groups.new(name='arm.right')
_m = ob_overlay_body_overlay_1.modifiers.new('Armature', 'ARMATURE')
_m.object = ob_armature
ob_overlay_arm_right_overlay_1.parent = ob_armature
ob_overlay_arm_right_overlay_1.matrix_parent_inverse = Matrix(((1.0, 0.0, 0.0, -0.0), (0.0, 1.0, 0.0, -0.0), (0.0, 0.0, 1.0, -2.386), (0.0, 0.0, 0.0, 1.0)))
ob_overlay_arm_right_overlay_1.location = (-1.198, -0.9322, 4.128)
ob_overlay_arm_right_overlay_1.rotation_euler = (-1.309, -2.145e-16, 1.646e-16)
ob_overlay_arm_right_overlay_1.scale = (0.44, 0.44, 1.32)
ob_overlay_arm_right_overlay_1.lineart.crease_threshold = 0.0
_vg = ob_overlay_arm_right_overlay_1.vertex_groups.new(name='body')
_vg = ob_overlay_arm_right_overlay_1.vertex_groups.new(name='head')
_vg = ob_overlay_arm_right_overlay_1.vertex_groups.new(name='leg.left')
_vg = ob_overlay_arm_right_overlay_1.vertex_groups.new(name='leg.right')
_vg = ob_overlay_arm_right_overlay_1.vertex_groups.new(name='arm.left')
_vg = ob_overlay_arm_right_overlay_1.vertex_groups.new(name='arm.right')
_vg.add([0, 1, 2, 3, 4, 5, 6, 7], 1.0, 'REPLACE')
_m = ob_overlay_arm_right_overlay_1.modifiers.new('Armature', 'ARMATURE')
_m.object = ob_armature
ob_overlay_arm_left_overlay_1.parent = ob_armature
ob_overlay_arm_left_overlay_1.matrix_parent_inverse = Matrix(((1.0, 0.0, 0.0, -0.0), (0.0, 1.0, 0.0, -0.0), (0.0, 0.0, 1.0, -2.386), (0.0, 0.0, 0.0, 1.0)))
ob_overlay_arm_left_overlay_1.location = (1.196, -0.8765, 4.142)
ob_overlay_arm_left_overlay_1.rotation_euler = (-1.309, -2.145e-16, 1.646e-16)
ob_overlay_arm_left_overlay_1.scale = (0.44, 0.44, 1.32)
ob_overlay_arm_left_overlay_1.lineart.crease_threshold = 0.0
_vg = ob_overlay_arm_left_overlay_1.vertex_groups.new(name='body')
_vg = ob_overlay_arm_left_overlay_1.vertex_groups.new(name='head')
_vg = ob_overlay_arm_left_overlay_1.vertex_groups.new(name='leg.left')
_vg = ob_overlay_arm_left_overlay_1.vertex_groups.new(name='leg.right')
_vg = ob_overlay_arm_left_overlay_1.vertex_groups.new(name='arm.left')
_vg.add([0, 1, 2, 3, 4, 5, 6, 7], 1.0, 'REPLACE')
_vg = ob_overlay_arm_left_overlay_1.vertex_groups.new(name='arm.right')
_m = ob_overlay_arm_left_overlay_1.modifiers.new('Armature', 'ARMATURE')
_m.object = ob_armature
ob_overlay_head_overlay_1.parent = ob_armature
ob_overlay_head_overlay_1.matrix_parent_inverse = Matrix(((1.0, 0.0, 0.0, -0.0), (0.0, 1.0, 0.0, -0.0), (0.0, 0.0, 1.0, -2.386), (0.0, 0.0, 0.0, 1.0)))
ob_overlay_head_overlay_1.location = (0.0, 0.0, 5.587)
ob_overlay_head_overlay_1.scale = (0.8, 0.8, 0.8)
ob_overlay_head_overlay_1.lineart.crease_threshold = 0.0
_vg = ob_overlay_head_overlay_1.vertex_groups.new(name='body')
_vg = ob_overlay_head_overlay_1.vertex_groups.new(name='head')
_vg.add([0, 1, 2, 3, 4, 5, 6, 7], 1.0, 'REPLACE')
_vg = ob_overlay_head_overlay_1.vertex_groups.new(name='leg.left')
_vg = ob_overlay_head_overlay_1.vertex_groups.new(name='leg.right')
_vg = ob_overlay_head_overlay_1.vertex_groups.new(name='arm.left')
_vg = ob_overlay_head_overlay_1.vertex_groups.new(name='arm.right')
_m = ob_overlay_head_overlay_1.modifiers.new('Armature', 'ARMATURE')
_m.object = ob_armature
ob_overlay_head_overlay_11.parent = ob_armature
ob_overlay_head_overlay_11.matrix_parent_inverse = Matrix(((1.0, 0.0, 0.0, -0.0), (0.0, 1.0, 0.0, -0.0), (0.0, 0.0, 1.0, -2.386), (0.0, 0.0, 0.0, 1.0)))
ob_overlay_head_overlay_11.location = (0.0, 0.0, 5.587)
ob_overlay_head_overlay_11.scale = (0.8, 0.8, 0.8)
ob_overlay_head_overlay_11.lineart.crease_threshold = 0.0
_vg = ob_overlay_head_overlay_11.vertex_groups.new(name='body')
_vg = ob_overlay_head_overlay_11.vertex_groups.new(name='head')
_vg.add([0, 1, 2, 3, 4, 5, 6, 7], 1.0, 'REPLACE')
_vg = ob_overlay_head_overlay_11.vertex_groups.new(name='leg.left')
_vg = ob_overlay_head_overlay_11.vertex_groups.new(name='leg.right')
_vg = ob_overlay_head_overlay_11.vertex_groups.new(name='arm.left')
_vg = ob_overlay_head_overlay_11.vertex_groups.new(name='arm.right')
_m = ob_overlay_head_overlay_11.modifiers.new('Armature', 'ARMATURE')
_m.object = ob_armature
ob_drowned_leg_left.parent = ob_armature
ob_drowned_leg_left.matrix_parent_inverse = Matrix(((1.0, 0.0, 0.0, -0.0), (0.0, 1.0, 0.0, -0.0), (0.0, 0.0, 1.0, -2.386), (0.0, 0.0, 0.0, 1.0)))
ob_drowned_leg_left.location = (0.4, 0.0, 1.202)
ob_drowned_leg_left.scale = (0.4, 0.4, 1.2)
ob_drowned_leg_left.lineart.crease_threshold = 0.0
_vg = ob_drowned_leg_left.vertex_groups.new(name='body')
_vg = ob_drowned_leg_left.vertex_groups.new(name='head')
_vg = ob_drowned_leg_left.vertex_groups.new(name='leg.left')
_vg.add([0, 1, 2, 3, 4, 5, 6, 7], 1.0, 'REPLACE')
_vg = ob_drowned_leg_left.vertex_groups.new(name='leg.right')
_vg = ob_drowned_leg_left.vertex_groups.new(name='arm.left')
_vg = ob_drowned_leg_left.vertex_groups.new(name='arm.right')
_m = ob_drowned_leg_left.modifiers.new('Armature', 'ARMATURE')
_m.object = ob_armature
ob_drowned_arm_right.parent = ob_armature
ob_drowned_arm_right.matrix_parent_inverse = Matrix(((1.0, 0.0, 0.0, -0.0), (0.0, 1.0, 0.0, -0.0), (0.0, 0.0, 1.0, -2.386), (0.0, 0.0, 0.0, 1.0)))
ob_drowned_arm_right.location = (-1.198, -0.9322, 4.128)
ob_drowned_arm_right.rotation_euler = (-1.309, -2.145e-16, 1.646e-16)
ob_drowned_arm_right.scale = (0.4, 0.4, 1.2)
ob_drowned_arm_right.lineart.crease_threshold = 0.0
_vg = ob_drowned_arm_right.vertex_groups.new(name='body')
_vg = ob_drowned_arm_right.vertex_groups.new(name='head')
_vg = ob_drowned_arm_right.vertex_groups.new(name='leg.left')
_vg = ob_drowned_arm_right.vertex_groups.new(name='leg.right')
_vg = ob_drowned_arm_right.vertex_groups.new(name='arm.left')
_vg = ob_drowned_arm_right.vertex_groups.new(name='arm.right')
_vg.add([0, 1, 2, 3, 4, 5, 6, 7], 1.0, 'REPLACE')
_m = ob_drowned_arm_right.modifiers.new('Armature', 'ARMATURE')
_m.object = ob_armature
ob_drowned_arm_left.parent = ob_armature
ob_drowned_arm_left.matrix_parent_inverse = Matrix(((1.0, 0.0, 0.0, -0.0), (0.0, 1.0, 0.0, -0.0), (0.0, 0.0, 1.0, -2.386), (0.0, 0.0, 0.0, 1.0)))
ob_drowned_arm_left.location = (1.196, -0.8765, 4.142)
ob_drowned_arm_left.rotation_euler = (-1.309, -2.145e-16, 1.646e-16)
ob_drowned_arm_left.scale = (0.4, 0.4, 1.2)
ob_drowned_arm_left.lineart.crease_threshold = 0.0
_vg = ob_drowned_arm_left.vertex_groups.new(name='body')
_vg = ob_drowned_arm_left.vertex_groups.new(name='head')
_vg = ob_drowned_arm_left.vertex_groups.new(name='leg.left')
_vg = ob_drowned_arm_left.vertex_groups.new(name='leg.right')
_vg = ob_drowned_arm_left.vertex_groups.new(name='arm.left')
_vg.add([0, 1, 2, 3, 4, 5, 6, 7], 1.0, 'REPLACE')
_vg = ob_drowned_arm_left.vertex_groups.new(name='arm.right')
_m = ob_drowned_arm_left.modifiers.new('Armature', 'ARMATURE')
_m.object = ob_armature
ob_drowned_body.parent = ob_armature
ob_drowned_body.matrix_parent_inverse = Matrix(((1.0, 0.0, 0.0, -0.0), (0.0, 1.0, 0.0, -0.0), (0.0, 0.0, 1.0, -2.386), (0.0, 0.0, 0.0, 1.0)))
ob_drowned_body.location = (0.0, 0.0, 3.601)
ob_drowned_body.scale = (0.81, 0.41, 1.21)
ob_drowned_body.lineart.crease_threshold = 0.0
_vg = ob_drowned_body.vertex_groups.new(name='body')
_vg.add([0, 1, 2, 3, 4, 5, 6, 7], 1.0, 'REPLACE')
_vg = ob_drowned_body.vertex_groups.new(name='head')
_vg = ob_drowned_body.vertex_groups.new(name='leg.left')
_vg = ob_drowned_body.vertex_groups.new(name='leg.right')
_vg = ob_drowned_body.vertex_groups.new(name='arm.left')
_vg = ob_drowned_body.vertex_groups.new(name='arm.right')
_m = ob_drowned_body.modifiers.new('Armature', 'ARMATURE')
_m.object = ob_armature
ob_drowned_leg_right.parent = ob_armature
ob_drowned_leg_right.matrix_parent_inverse = Matrix(((1.0, 0.0, 0.0, -0.0), (0.0, 1.0, 0.0, -0.0), (0.0, 0.0, 1.0, -2.386), (0.0, 0.0, 0.0, 1.0)))
ob_drowned_leg_right.location = (-0.4, 0.0, 1.202)
ob_drowned_leg_right.scale = (0.4, 0.4, 1.2)
ob_drowned_leg_right.lineart.crease_threshold = 0.0
_vg = ob_drowned_leg_right.vertex_groups.new(name='body')
_vg = ob_drowned_leg_right.vertex_groups.new(name='head')
_vg = ob_drowned_leg_right.vertex_groups.new(name='leg.left')
_vg = ob_drowned_leg_right.vertex_groups.new(name='leg.right')
_vg.add([0, 1, 2, 3, 4, 5, 6, 7], 1.0, 'REPLACE')
_vg = ob_drowned_leg_right.vertex_groups.new(name='arm.left')
_vg = ob_drowned_leg_right.vertex_groups.new(name='arm.right')
_m = ob_drowned_leg_right.modifiers.new('Armature', 'ARMATURE')
_m.object = ob_armature
ob_drowned_head.parent = ob_armature
ob_drowned_head.matrix_parent_inverse = Matrix(((1.0, 0.0, 0.0, -0.0), (0.0, 1.0, 0.0, -0.0), (0.0, 0.0, 1.0, -2.386), (0.0, 0.0, 0.0, 1.0)))
ob_drowned_head.location = (0.01174, 0.0, 5.587)
ob_drowned_head.scale = (0.76, 0.76, 0.76)
ob_drowned_head.lineart.crease_threshold = 0.0
_vg = ob_drowned_head.vertex_groups.new(name='body')
_vg = ob_drowned_head.vertex_groups.new(name='head')
_vg.add([0, 1, 2, 3, 4, 5, 6, 7], 1.0, 'REPLACE')
_vg = ob_drowned_head.vertex_groups.new(name='leg.left')
_vg = ob_drowned_head.vertex_groups.new(name='leg.right')
_vg = ob_drowned_head.vertex_groups.new(name='arm.left')
_vg = ob_drowned_head.vertex_groups.new(name='arm.right')
_m = ob_drowned_head.modifiers.new('Armature', 'ARMATURE')
_m.object = ob_armature
ob_trident_handle.parent = ob_armature
ob_trident_handle.matrix_parent_inverse = Matrix(((1.0, 0.0, 0.0, -0.0), (0.0, 1.0, 0.0, -0.0), (0.0, 0.0, 1.0, -2.386), (0.0, 0.0, 0.0, 1.0)))
ob_trident_handle.location = (-1.256, -1.588, 3.766)
ob_trident_handle.rotation_euler = (0.1576, -0.1644, 0.9417)
ob_trident_handle.scale = (0.1, 0.1, 3.1)
ob_trident_handle.lineart.crease_threshold = 0.0
_vg = ob_trident_handle.vertex_groups.new(name='body')
_vg = ob_trident_handle.vertex_groups.new(name='head')
_vg = ob_trident_handle.vertex_groups.new(name='leg.left')
_vg = ob_trident_handle.vertex_groups.new(name='leg.right')
_vg = ob_trident_handle.vertex_groups.new(name='arm.left')
_vg = ob_trident_handle.vertex_groups.new(name='arm.right')
_vg.add([0, 1, 2, 3, 4, 5, 6, 7], 1.0, 'REPLACE')
_m = ob_trident_handle.modifiers.new('Armature', 'ARMATURE')
_m.object = ob_armature
ob_trident_grip_left.parent = ob_armature
ob_trident_grip_left.matrix_parent_inverse = Matrix(((1.0, 0.0, 0.0, -0.0), (0.0, 1.0, 0.0, -0.0), (0.0, 0.0, 1.0, -2.386), (0.0, 0.0, 0.0, 1.0)))
ob_trident_grip_left.location = (-1.073, -1.897, 5.844)
ob_trident_grip_left.rotation_euler = (0.1576, -0.1644, 0.9417)
ob_trident_grip_left.scale = (0.1, 0.1, 0.2)
ob_trident_grip_left.lineart.crease_threshold = 0.0
_vg = ob_trident_grip_left.vertex_groups.new(name='body')
_vg = ob_trident_grip_left.vertex_groups.new(name='head')
_vg = ob_trident_grip_left.vertex_groups.new(name='leg.left')
_vg = ob_trident_grip_left.vertex_groups.new(name='leg.right')
_vg = ob_trident_grip_left.vertex_groups.new(name='arm.left')
_vg = ob_trident_grip_left.vertex_groups.new(name='arm.right')
_vg.add([0, 1, 2, 3, 4, 5, 6, 7], 1.0, 'REPLACE')
_m = ob_trident_grip_left.modifiers.new('Armature', 'ARMATURE')
_m.object = ob_armature
ob_trident_spear_left.parent = ob_armature
ob_trident_spear_left.matrix_parent_inverse = Matrix(((1.0, 0.0, 0.0, -0.0), (0.0, 1.0, 0.0, -0.0), (0.0, 0.0, 1.0, -2.386), (0.0, 0.0, 0.0, 1.0)))
ob_trident_spear_left.location = (-0.944, -1.827, 6.267)
ob_trident_spear_left.rotation_euler = (0.1576, -0.1644, 0.9417)
ob_trident_spear_left.scale = (0.1, 0.1, 0.4)
ob_trident_spear_left.lineart.crease_threshold = 0.0
_vg = ob_trident_spear_left.vertex_groups.new(name='body')
_vg = ob_trident_spear_left.vertex_groups.new(name='head')
_vg = ob_trident_spear_left.vertex_groups.new(name='leg.left')
_vg = ob_trident_spear_left.vertex_groups.new(name='leg.right')
_vg = ob_trident_spear_left.vertex_groups.new(name='arm.left')
_vg = ob_trident_spear_left.vertex_groups.new(name='arm.right')
_vg.add([0, 1, 2, 3, 4, 5, 6, 7], 1.0, 'REPLACE')
_m = ob_trident_spear_left.modifiers.new('Armature', 'ARMATURE')
_m.object = ob_armature
ob_trident_grip_right.parent = ob_armature
ob_trident_grip_right.matrix_parent_inverse = Matrix(((1.0, 0.0, 0.0, -0.0), (0.0, 1.0, 0.0, -0.0), (0.0, 0.0, 1.0, -2.386), (0.0, 0.0, 0.0, 1.0)))
ob_trident_grip_right.location = (-1.305, -2.216, 5.779)
ob_trident_grip_right.rotation_euler = (0.1576, -0.1644, 0.9417)
ob_trident_grip_right.scale = (0.1, 0.1, 0.2)
ob_trident_grip_right.lineart.crease_threshold = 0.0
_vg = ob_trident_grip_right.vertex_groups.new(name='body')
_vg = ob_trident_grip_right.vertex_groups.new(name='head')
_vg = ob_trident_grip_right.vertex_groups.new(name='leg.left')
_vg = ob_trident_grip_right.vertex_groups.new(name='leg.right')
_vg = ob_trident_grip_right.vertex_groups.new(name='arm.left')
_vg = ob_trident_grip_right.vertex_groups.new(name='arm.right')
_vg.add([0, 1, 2, 3, 4, 5, 6, 7], 1.0, 'REPLACE')
_m = ob_trident_grip_right.modifiers.new('Armature', 'ARMATURE')
_m.object = ob_armature
ob_trident_spear_right.parent = ob_armature
ob_trident_spear_right.matrix_parent_inverse = Matrix(((1.0, 0.0, 0.0, -0.0), (0.0, 1.0, 0.0, -0.0), (0.0, 0.0, 1.0, -2.386), (0.0, 0.0, 0.0, 1.0)))
ob_trident_spear_right.location = (-1.408, -2.465, 6.136)
ob_trident_spear_right.rotation_euler = (0.1576, -0.1644, 0.9417)
ob_trident_spear_right.scale = (0.1, 0.1, 0.4)
ob_trident_spear_right.lineart.crease_threshold = 0.0
_vg = ob_trident_spear_right.vertex_groups.new(name='body')
_vg = ob_trident_spear_right.vertex_groups.new(name='head')
_vg = ob_trident_spear_right.vertex_groups.new(name='leg.left')
_vg = ob_trident_spear_right.vertex_groups.new(name='leg.right')
_vg = ob_trident_spear_right.vertex_groups.new(name='arm.left')
_vg = ob_trident_spear_right.vertex_groups.new(name='arm.right')
_vg.add([0, 1, 2, 3, 4, 5, 6, 7], 1.0, 'REPLACE')
_m = ob_trident_spear_right.modifiers.new('Armature', 'ARMATURE')
_m.object = ob_armature

# ---- collection membership
col_collection_1.objects.link(ob_armature)
col_collection_1.objects.link(ob_baby_drowned_head)
col_collection_1.objects.link(ob_baby_overlay_head_overlay_11)
col_collection_1.objects.link(ob_baby_overlay_head_overlay_1)
col_collection_1.objects.link(ob_overlay_leg_right_overlay_11)
col_collection_1.objects.link(ob_overlay_leg_left_overlay_11)
col_collection_1.objects.link(ob_overlay_body_overlay_11)
col_collection_1.objects.link(ob_overlay_arm_right_overlay_11)
col_collection_1.objects.link(ob_overlay_arm_left_overlay_11)
col_collection_1.objects.link(ob_overlay_leg_left_overlay_1)
col_collection_1.objects.link(ob_overlay_leg_right_overlay_1)
col_collection_1.objects.link(ob_overlay_body_overlay_1)
col_collection_1.objects.link(ob_overlay_arm_right_overlay_1)
col_collection_1.objects.link(ob_overlay_arm_left_overlay_1)
col_collection_1.objects.link(ob_overlay_head_overlay_1)
col_collection_1.objects.link(ob_overlay_head_overlay_11)
col_collection_1.objects.link(ob_drowned_leg_left)
col_collection_1.objects.link(ob_drowned_arm_right)
col_collection_1.objects.link(ob_drowned_arm_left)
col_collection_1.objects.link(ob_drowned_body)
col_collection_1.objects.link(ob_drowned_leg_right)
col_collection_1.objects.link(ob_drowned_head)
col_collection_1.objects.link(ob_trident_handle)
col_collection_1.objects.link(ob_trident_grip_left)
col_collection_1.objects.link(ob_trident_spear_left)
col_collection_1.objects.link(ob_trident_grip_right)
col_collection_1.objects.link(ob_trident_spear_right)

# ---- scene / render settings (as saved in the file)
scene.frame_start = 0; scene.frame_end = 120; scene.frame_set(0)
scene.render.engine = 'BLENDER_EEVEE_NEXT'
scene.render.resolution_percentage = 50
scene.render.dither_intensity = 0.0
scene.render.film_transparent = True
scene.cycles.use_denoising = False
scene.cycles.samples = 10
scene.cycles.sampling_pattern = 'TABULATED_SOBOL'
scene.cycles.light_sampling_threshold = 0.0
scene.cycles.use_adaptive_sampling = False
scene.cycles.use_light_tree = False
scene.cycles.blur_glossy = 0.0
scene.cycles.pixel_filter_type = 'GAUSSIAN'
scene.cycles.sample_clamp_indirect = 0.0
scene.view_settings.view_transform = 'Standard'
bpy.context.view_layer.update()

# ---- added for rendering (the .blend has no active camera and no usable light): camera, sun
cam_auto = bpy.data.cameras.new('AutoCamera')
cam_auto.lens = 50.0
cam_auto.sensor_width = 36.0
cam_auto.clip_end = 1000.0
ob_auto_camera = bpy.data.objects.new('AutoCamera', cam_auto)
scene.collection.objects.link(ob_auto_camera)
ob_auto_camera.location = (8.38547, -10.7528, 10.4683)
ob_auto_camera.rotation_euler = (1.09748, -7.21219e-08, 0.694738)
scene.camera = ob_auto_camera
light_auto_sun = bpy.data.lights.new('AutoSun', 'SUN')
light_auto_sun.energy = 3.0
light_auto_sun.angle = 0.0523599
ob_auto_sun = bpy.data.objects.new('AutoSun', light_auto_sun)
scene.collection.objects.link(ob_auto_sun)
ob_auto_sun.rotation_euler = (0.872665, 0.174533, 0.523599)
bpy.context.view_layer.update()
